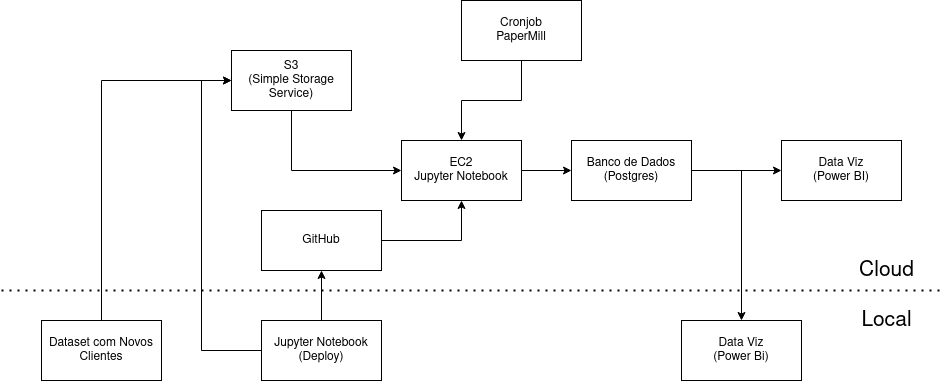

The diagram above was exported from draw.io. Its source (the exported page's mxGraphModel, read from the mxfile embedded in the PNG):
<mxGraphModel dx="2901" dy="795" grid="1" gridSize="10" guides="1" tooltips="1" connect="1" arrows="1" fold="1" page="1" pageScale="1" pageWidth="827" pageHeight="1169" math="0" shadow="0">
  <root>
    <mxCell id="0" />
    <mxCell id="1" parent="0" />
    <mxCell id="_L3eJij4OUTHyxjFi_s5-1" value="Data Viz&lt;br&gt;(Power Bi)" style="rounded=0;whiteSpace=wrap;html=1;" parent="1" vertex="1">
      <mxGeometry x="520" y="350" width="120" height="60" as="geometry" />
    </mxCell>
    <mxCell id="_L3eJij4OUTHyxjFi_s5-2" value="Data Viz&lt;br&gt;(Power BI)" style="rounded=0;whiteSpace=wrap;html=1;" parent="1" vertex="1">
      <mxGeometry x="620" y="170" width="120" height="60" as="geometry" />
    </mxCell>
    <mxCell id="RyU0XgrE-Hn9BaE5ntr1-8" value="" style="edgeStyle=orthogonalEdgeStyle;rounded=0;orthogonalLoop=1;jettySize=auto;html=1;" parent="1" source="_L3eJij4OUTHyxjFi_s5-3" target="_L3eJij4OUTHyxjFi_s5-2" edge="1">
      <mxGeometry relative="1" as="geometry" />
    </mxCell>
    <mxCell id="RyU0XgrE-Hn9BaE5ntr1-9" style="edgeStyle=orthogonalEdgeStyle;rounded=0;orthogonalLoop=1;jettySize=auto;html=1;entryX=0.5;entryY=0;entryDx=0;entryDy=0;" parent="1" source="_L3eJij4OUTHyxjFi_s5-3" target="_L3eJij4OUTHyxjFi_s5-1" edge="1">
      <mxGeometry relative="1" as="geometry">
        <Array as="points">
          <mxPoint x="580" y="200" />
        </Array>
      </mxGeometry>
    </mxCell>
    <mxCell id="_L3eJij4OUTHyxjFi_s5-3" value="Banco de Dados&lt;br&gt;(Postgres)" style="rounded=0;whiteSpace=wrap;html=1;" parent="1" vertex="1">
      <mxGeometry x="410" y="170" width="120" height="60" as="geometry" />
    </mxCell>
    <mxCell id="RyU0XgrE-Hn9BaE5ntr1-7" value="" style="edgeStyle=orthogonalEdgeStyle;rounded=0;orthogonalLoop=1;jettySize=auto;html=1;" parent="1" source="_L3eJij4OUTHyxjFi_s5-7" target="AMnvLexlehKVWwIr9xx3-2" edge="1">
      <mxGeometry relative="1" as="geometry" />
    </mxCell>
    <mxCell id="_L3eJij4OUTHyxjFi_s5-7" value="Cronjob&lt;br&gt;PaperMill" style="rounded=0;whiteSpace=wrap;html=1;" parent="1" vertex="1">
      <mxGeometry x="300" y="30" width="120" height="60" as="geometry" />
    </mxCell>
    <mxCell id="RyU0XgrE-Hn9BaE5ntr1-6" value="" style="edgeStyle=orthogonalEdgeStyle;rounded=0;orthogonalLoop=1;jettySize=auto;html=1;entryX=0;entryY=0.5;entryDx=0;entryDy=0;exitX=0.5;exitY=1;exitDx=0;exitDy=0;" parent="1" source="_L3eJij4OUTHyxjFi_s5-9" target="AMnvLexlehKVWwIr9xx3-2" edge="1">
      <mxGeometry relative="1" as="geometry" />
    </mxCell>
    <mxCell id="_L3eJij4OUTHyxjFi_s5-9" value="&lt;div&gt;S3&lt;/div&gt;&lt;div&gt;(Simple Storage Service)&lt;br&gt;&lt;/div&gt;" style="rounded=0;whiteSpace=wrap;html=1;" parent="1" vertex="1">
      <mxGeometry x="70" y="80" width="120" height="60" as="geometry" />
    </mxCell>
    <mxCell id="_L3eJij4OUTHyxjFi_s5-13" value="" style="endArrow=none;dashed=1;html=1;dashPattern=1 3;strokeWidth=2;rounded=0;" parent="1" edge="1">
      <mxGeometry width="50" height="50" relative="1" as="geometry">
        <mxPoint x="-160" y="320" as="sourcePoint" />
        <mxPoint x="780" y="320" as="targetPoint" />
      </mxGeometry>
    </mxCell>
    <mxCell id="_L3eJij4OUTHyxjFi_s5-14" value="Cloud" style="text;html=1;align=center;verticalAlign=middle;resizable=0;points=[];autosize=1;strokeColor=none;fillColor=none;fontSize=21;" parent="1" vertex="1">
      <mxGeometry x="685" y="280" width="80" height="40" as="geometry" />
    </mxCell>
    <mxCell id="_L3eJij4OUTHyxjFi_s5-15" value="Local" style="text;html=1;align=center;verticalAlign=middle;resizable=0;points=[];autosize=1;strokeColor=none;fillColor=none;fontSize=21;" parent="1" vertex="1">
      <mxGeometry x="690" y="330" width="70" height="40" as="geometry" />
    </mxCell>
    <mxCell id="AMnvLexlehKVWwIr9xx3-5" style="edgeStyle=orthogonalEdgeStyle;rounded=0;orthogonalLoop=1;jettySize=auto;html=1;exitX=1;exitY=0.5;exitDx=0;exitDy=0;entryX=0.5;entryY=1;entryDx=0;entryDy=0;" parent="1" source="AMnvLexlehKVWwIr9xx3-1" target="AMnvLexlehKVWwIr9xx3-2" edge="1">
      <mxGeometry relative="1" as="geometry" />
    </mxCell>
    <mxCell id="AMnvLexlehKVWwIr9xx3-1" value="GitHub" style="rounded=0;whiteSpace=wrap;html=1;" parent="1" vertex="1">
      <mxGeometry x="100" y="240" width="120" height="60" as="geometry" />
    </mxCell>
    <mxCell id="AMnvLexlehKVWwIr9xx3-7" value="" style="edgeStyle=orthogonalEdgeStyle;rounded=0;orthogonalLoop=1;jettySize=auto;html=1;" parent="1" source="AMnvLexlehKVWwIr9xx3-2" target="_L3eJij4OUTHyxjFi_s5-3" edge="1">
      <mxGeometry relative="1" as="geometry" />
    </mxCell>
    <mxCell id="AMnvLexlehKVWwIr9xx3-2" value="EC2&lt;br&gt;Jupyter Notebook" style="rounded=0;whiteSpace=wrap;html=1;" parent="1" vertex="1">
      <mxGeometry x="240" y="170" width="120" height="60" as="geometry" />
    </mxCell>
    <mxCell id="AMnvLexlehKVWwIr9xx3-13" value="" style="edgeStyle=orthogonalEdgeStyle;rounded=0;orthogonalLoop=1;jettySize=auto;html=1;" parent="1" source="AMnvLexlehKVWwIr9xx3-12" target="AMnvLexlehKVWwIr9xx3-1" edge="1">
      <mxGeometry relative="1" as="geometry" />
    </mxCell>
    <mxCell id="RyU0XgrE-Hn9BaE5ntr1-3" style="edgeStyle=orthogonalEdgeStyle;rounded=0;orthogonalLoop=1;jettySize=auto;html=1;entryX=0;entryY=0.5;entryDx=0;entryDy=0;exitX=0;exitY=0.5;exitDx=0;exitDy=0;" parent="1" source="AMnvLexlehKVWwIr9xx3-12" target="_L3eJij4OUTHyxjFi_s5-9" edge="1">
      <mxGeometry relative="1" as="geometry">
        <Array as="points">
          <mxPoint x="40" y="380" />
          <mxPoint x="40" y="110" />
        </Array>
      </mxGeometry>
    </mxCell>
    <mxCell id="AMnvLexlehKVWwIr9xx3-12" value="Jupyter Notebook&lt;br&gt;(Deploy)" style="rounded=0;whiteSpace=wrap;html=1;" parent="1" vertex="1">
      <mxGeometry x="100" y="350" width="120" height="60" as="geometry" />
    </mxCell>
    <mxCell id="RyU0XgrE-Hn9BaE5ntr1-12" style="edgeStyle=orthogonalEdgeStyle;rounded=0;orthogonalLoop=1;jettySize=auto;html=1;entryX=0;entryY=0.5;entryDx=0;entryDy=0;exitX=0.5;exitY=0;exitDx=0;exitDy=0;" parent="1" source="RyU0XgrE-Hn9BaE5ntr1-10" target="_L3eJij4OUTHyxjFi_s5-9" edge="1">
      <mxGeometry relative="1" as="geometry" />
    </mxCell>
    <mxCell id="RyU0XgrE-Hn9BaE5ntr1-10" value="Dataset com Novos Clientes" style="rounded=0;whiteSpace=wrap;html=1;" parent="1" vertex="1">
      <mxGeometry x="-120" y="350" width="120" height="60" as="geometry" />
    </mxCell>
  </root>
</mxGraphModel>